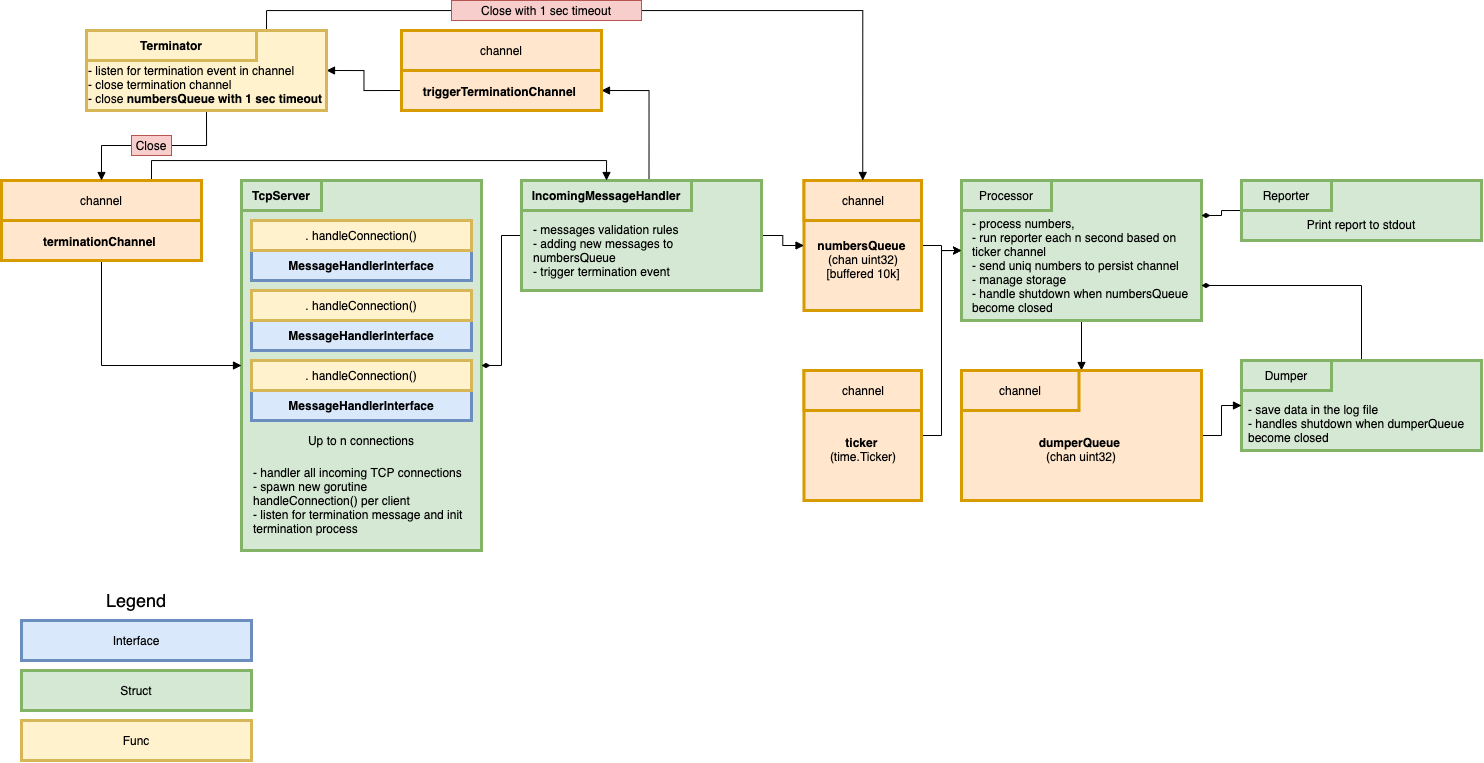

The diagram above was exported from draw.io. Its source (the exported page's mxGraphModel, read from the mxfile embedded in the PNG):
<mxGraphModel dx="1678" dy="945" grid="1" gridSize="10" guides="1" tooltips="1" connect="1" arrows="1" fold="1" page="1" pageScale="1" pageWidth="850" pageHeight="1100" math="0" shadow="0">
  <root>
    <mxCell id="0" />
    <mxCell id="1" parent="0" />
    <mxCell id="2" value="" style="rounded=0;whiteSpace=wrap;html=1;fillColor=#d5e8d4;strokeColor=#82b366;strokeWidth=3;" vertex="1" parent="1">
      <mxGeometry x="2280" y="1980" width="240" height="370" as="geometry" />
    </mxCell>
    <mxCell id="3" value="&lt;b&gt;TcpServer&lt;/b&gt;" style="text;html=1;strokeColor=#82b366;fillColor=#d5e8d4;align=center;verticalAlign=middle;whiteSpace=wrap;rounded=0;strokeWidth=3;" vertex="1" parent="1">
      <mxGeometry x="2280" y="1980" width="80" height="30" as="geometry" />
    </mxCell>
    <mxCell id="4" value="&lt;b&gt;MessageHandlerInterface&lt;/b&gt;" style="rounded=0;whiteSpace=wrap;html=1;fillColor=#dae8fc;strokeColor=#6c8ebf;strokeWidth=3;" vertex="1" parent="1">
      <mxGeometry x="2290" y="2050" width="220" height="30" as="geometry" />
    </mxCell>
    <mxCell id="5" value=".&amp;nbsp;handleConnection()" style="rounded=0;whiteSpace=wrap;html=1;fillColor=#fff2cc;strokeColor=#d6b656;strokeWidth=3;" vertex="1" parent="1">
      <mxGeometry x="2290" y="2020" width="220" height="30" as="geometry" />
    </mxCell>
    <mxCell id="6" style="edgeStyle=orthogonalEdgeStyle;rounded=0;orthogonalLoop=1;jettySize=auto;html=1;exitX=1;exitY=0.5;exitDx=0;exitDy=0;entryX=0;entryY=0.5;entryDx=0;entryDy=0;" edge="1" source="7" target="15" parent="1">
      <mxGeometry relative="1" as="geometry" />
    </mxCell>
    <mxCell id="7" value="&lt;br&gt;&lt;br&gt;&lt;b&gt;numbersQueue&lt;/b&gt; &lt;br&gt;(chan uint32)&lt;br&gt;[buffered 10k]" style="rounded=0;whiteSpace=wrap;html=1;strokeColor=#d79b00;strokeWidth=3;fillColor=#ffe6cc;" vertex="1" parent="1">
      <mxGeometry x="2842.5" y="1980" width="117.5" height="130" as="geometry" />
    </mxCell>
    <mxCell id="8" value="channel" style="text;html=1;align=center;verticalAlign=middle;whiteSpace=wrap;rounded=0;fillColor=#ffe6cc;strokeColor=#d79b00;strokeWidth=3;" vertex="1" parent="1">
      <mxGeometry x="2842.5" y="1980" width="117.5" height="40" as="geometry" />
    </mxCell>
    <mxCell id="9" value="&lt;b&gt;MessageHandlerInterface&lt;/b&gt;" style="rounded=0;whiteSpace=wrap;html=1;fillColor=#dae8fc;strokeColor=#6c8ebf;strokeWidth=3;" vertex="1" parent="1">
      <mxGeometry x="2290" y="2120" width="220" height="30" as="geometry" />
    </mxCell>
    <mxCell id="10" value=".&amp;nbsp;handleConnection()" style="rounded=0;whiteSpace=wrap;html=1;fillColor=#fff2cc;strokeColor=#d6b656;strokeWidth=3;" vertex="1" parent="1">
      <mxGeometry x="2290" y="2090" width="220" height="30" as="geometry" />
    </mxCell>
    <mxCell id="11" value="&lt;b&gt;MessageHandlerInterface&lt;/b&gt;" style="rounded=0;whiteSpace=wrap;html=1;fillColor=#dae8fc;strokeColor=#6c8ebf;strokeWidth=3;" vertex="1" parent="1">
      <mxGeometry x="2290" y="2190" width="220" height="30" as="geometry" />
    </mxCell>
    <mxCell id="12" value=".&amp;nbsp;handleConnection()" style="rounded=0;whiteSpace=wrap;html=1;fillColor=#fff2cc;strokeColor=#d6b656;strokeWidth=3;" vertex="1" parent="1">
      <mxGeometry x="2290" y="2160" width="220" height="30" as="geometry" />
    </mxCell>
    <mxCell id="13" value="Up to n connections" style="text;html=1;strokeColor=none;fillColor=none;align=center;verticalAlign=middle;whiteSpace=wrap;rounded=0;" vertex="1" parent="1">
      <mxGeometry x="2300" y="2230" width="200" height="20" as="geometry" />
    </mxCell>
    <mxCell id="14" style="edgeStyle=orthogonalEdgeStyle;rounded=0;orthogonalLoop=1;jettySize=auto;html=1;exitX=0.5;exitY=1;exitDx=0;exitDy=0;endArrow=block;endFill=1;" edge="1" source="15" target="28" parent="1">
      <mxGeometry relative="1" as="geometry" />
    </mxCell>
    <mxCell id="15" value="" style="rounded=0;whiteSpace=wrap;html=1;fillColor=#d5e8d4;strokeColor=#82b366;strokeWidth=3;" vertex="1" parent="1">
      <mxGeometry x="3000" y="1980" width="240" height="140" as="geometry" />
    </mxCell>
    <mxCell id="16" value="Processor" style="text;html=1;strokeColor=#82b366;fillColor=#d5e8d4;align=center;verticalAlign=middle;whiteSpace=wrap;rounded=0;strokeWidth=3;" vertex="1" parent="1">
      <mxGeometry x="3000" y="1980" width="90" height="30" as="geometry" />
    </mxCell>
    <mxCell id="17" style="edgeStyle=orthogonalEdgeStyle;rounded=0;orthogonalLoop=1;jettySize=auto;html=1;exitX=1;exitY=0.5;exitDx=0;exitDy=0;entryX=0;entryY=0.5;entryDx=0;entryDy=0;" edge="1" source="18" target="15" parent="1">
      <mxGeometry relative="1" as="geometry" />
    </mxCell>
    <mxCell id="18" value="&lt;br&gt;&lt;br&gt;&lt;b&gt;ticker&lt;/b&gt;&amp;nbsp;&lt;br&gt;(time.Ticker)" style="rounded=0;whiteSpace=wrap;html=1;strokeColor=#d79b00;strokeWidth=3;fillColor=#ffe6cc;" vertex="1" parent="1">
      <mxGeometry x="2842.5" y="2170" width="117.5" height="130" as="geometry" />
    </mxCell>
    <mxCell id="19" value="channel" style="text;html=1;align=center;verticalAlign=middle;whiteSpace=wrap;rounded=0;fillColor=#ffe6cc;strokeColor=#d79b00;strokeWidth=3;" vertex="1" parent="1">
      <mxGeometry x="2842.5" y="2170" width="117.5" height="40" as="geometry" />
    </mxCell>
    <mxCell id="20" value="&lt;div style=&quot;text-align: left&quot;&gt;&lt;span&gt;- process numbers,&amp;nbsp;&lt;/span&gt;&lt;/div&gt;&lt;div style=&quot;text-align: left&quot;&gt;&lt;span&gt;- run reporter each n second based on ticker channel&lt;/span&gt;&lt;/div&gt;&lt;div style=&quot;text-align: left&quot;&gt;&lt;span&gt;- send uniq numbers to persist channel&lt;/span&gt;&lt;/div&gt;&lt;div style=&quot;text-align: left&quot;&gt;&lt;span&gt;- manage storage&lt;/span&gt;&lt;/div&gt;&lt;div style=&quot;text-align: left&quot;&gt;&lt;span&gt;- handle shutdown when&amp;nbsp;&lt;/span&gt;&lt;span&gt;numbersQueue become closed&lt;/span&gt;&lt;/div&gt;" style="text;html=1;strokeColor=none;fillColor=none;align=center;verticalAlign=middle;whiteSpace=wrap;rounded=0;" vertex="1" parent="1">
      <mxGeometry x="3010" y="2015" width="220" height="100" as="geometry" />
    </mxCell>
    <mxCell id="21" style="edgeStyle=orthogonalEdgeStyle;rounded=0;orthogonalLoop=1;jettySize=auto;html=1;exitX=0;exitY=0.5;exitDx=0;exitDy=0;entryX=1;entryY=0.25;entryDx=0;entryDy=0;endArrow=diamondThin;endFill=1;" edge="1" source="22" target="15" parent="1">
      <mxGeometry relative="1" as="geometry" />
    </mxCell>
    <mxCell id="22" value="&lt;br&gt;&lt;br&gt;Print report to stdout" style="rounded=0;whiteSpace=wrap;html=1;fillColor=#d5e8d4;strokeColor=#82b366;strokeWidth=3;" vertex="1" parent="1">
      <mxGeometry x="3280" y="1980" width="240" height="60" as="geometry" />
    </mxCell>
    <mxCell id="23" value="Reporter" style="text;html=1;strokeColor=#82b366;fillColor=#d5e8d4;align=center;verticalAlign=middle;whiteSpace=wrap;rounded=0;strokeWidth=3;" vertex="1" parent="1">
      <mxGeometry x="3280" y="1980" width="90" height="30" as="geometry" />
    </mxCell>
    <mxCell id="24" style="edgeStyle=orthogonalEdgeStyle;rounded=0;orthogonalLoop=1;jettySize=auto;html=1;exitX=0.5;exitY=0;exitDx=0;exitDy=0;entryX=1;entryY=0.75;entryDx=0;entryDy=0;endArrow=diamondThin;endFill=1;" edge="1" source="25" target="15" parent="1">
      <mxGeometry relative="1" as="geometry" />
    </mxCell>
    <mxCell id="25" value="" style="rounded=0;whiteSpace=wrap;html=1;fillColor=#d5e8d4;strokeColor=#82b366;strokeWidth=3;" vertex="1" parent="1">
      <mxGeometry x="3280" y="2160" width="240" height="90" as="geometry" />
    </mxCell>
    <mxCell id="26" value="Dumper" style="text;html=1;strokeColor=#82b366;fillColor=#d5e8d4;align=center;verticalAlign=middle;whiteSpace=wrap;rounded=0;strokeWidth=3;" vertex="1" parent="1">
      <mxGeometry x="3280" y="2160" width="90" height="30" as="geometry" />
    </mxCell>
    <mxCell id="27" style="edgeStyle=orthogonalEdgeStyle;rounded=0;orthogonalLoop=1;jettySize=auto;html=1;exitX=1;exitY=0.5;exitDx=0;exitDy=0;entryX=0;entryY=0.5;entryDx=0;entryDy=0;endArrow=block;endFill=1;" edge="1" source="28" target="25" parent="1">
      <mxGeometry relative="1" as="geometry" />
    </mxCell>
    <mxCell id="28" value="&lt;br&gt;&lt;br&gt;&lt;b&gt;dumperQueue&lt;/b&gt;&amp;nbsp;&lt;br&gt;(chan uint32)" style="rounded=0;whiteSpace=wrap;html=1;strokeColor=#d79b00;strokeWidth=3;fillColor=#ffe6cc;" vertex="1" parent="1">
      <mxGeometry x="3000" y="2170" width="240" height="130" as="geometry" />
    </mxCell>
    <mxCell id="29" value="channel" style="text;html=1;align=center;verticalAlign=middle;whiteSpace=wrap;rounded=0;fillColor=#ffe6cc;strokeColor=#d79b00;strokeWidth=3;" vertex="1" parent="1">
      <mxGeometry x="3000" y="2170" width="117.5" height="40" as="geometry" />
    </mxCell>
    <mxCell id="30" style="edgeStyle=orthogonalEdgeStyle;rounded=0;orthogonalLoop=1;jettySize=auto;html=1;exitX=0;exitY=0.5;exitDx=0;exitDy=0;entryX=1;entryY=0.5;entryDx=0;entryDy=0;endArrow=diamondThin;endFill=1;" edge="1" source="32" target="2" parent="1">
      <mxGeometry relative="1" as="geometry" />
    </mxCell>
    <mxCell id="31" style="edgeStyle=orthogonalEdgeStyle;rounded=0;orthogonalLoop=1;jettySize=auto;html=1;exitX=1;exitY=0.5;exitDx=0;exitDy=0;entryX=0;entryY=0.5;entryDx=0;entryDy=0;endArrow=block;endFill=1;" edge="1" source="32" target="7" parent="1">
      <mxGeometry relative="1" as="geometry" />
    </mxCell>
    <mxCell id="32" value="" style="rounded=0;whiteSpace=wrap;html=1;fillColor=#d5e8d4;strokeColor=#82b366;strokeWidth=3;align=left;" vertex="1" parent="1">
      <mxGeometry x="2560" y="1980" width="240" height="110" as="geometry" />
    </mxCell>
    <mxCell id="33" style="edgeStyle=orthogonalEdgeStyle;rounded=0;orthogonalLoop=1;jettySize=auto;html=1;exitX=0.75;exitY=0;exitDx=0;exitDy=0;entryX=1;entryY=0.75;entryDx=0;entryDy=0;endArrow=block;endFill=1;" edge="1" source="34" target="38" parent="1">
      <mxGeometry relative="1" as="geometry" />
    </mxCell>
    <mxCell id="34" value="&lt;b&gt;IncomingMessageHandler&lt;/b&gt;" style="text;html=1;strokeColor=#82b366;fillColor=#d5e8d4;align=center;verticalAlign=middle;whiteSpace=wrap;rounded=0;strokeWidth=3;" vertex="1" parent="1">
      <mxGeometry x="2560" y="1980" width="170" height="30" as="geometry" />
    </mxCell>
    <mxCell id="35" value="- handler all incoming TCP connections&lt;br&gt;- spawn new gorutine handleConnection() per client&lt;br&gt;- listen for termination message and init termination process" style="text;html=1;strokeColor=none;fillColor=none;align=left;verticalAlign=middle;whiteSpace=wrap;rounded=0;" vertex="1" parent="1">
      <mxGeometry x="2290" y="2260" width="220" height="80" as="geometry" />
    </mxCell>
    <mxCell id="36" value="&lt;span&gt;- messages validation rules&lt;/span&gt;&lt;br&gt;&lt;span&gt;- adding new messages to numbersQueue&lt;/span&gt;&lt;br&gt;&lt;span&gt;- trigger termination event&lt;/span&gt;" style="text;html=1;strokeColor=none;fillColor=none;align=left;verticalAlign=middle;whiteSpace=wrap;rounded=0;" vertex="1" parent="1">
      <mxGeometry x="2570" y="2020" width="220" height="60" as="geometry" />
    </mxCell>
    <mxCell id="37" style="edgeStyle=orthogonalEdgeStyle;rounded=0;orthogonalLoop=1;jettySize=auto;html=1;exitX=0;exitY=0.75;exitDx=0;exitDy=0;entryX=1;entryY=0.5;entryDx=0;entryDy=0;endArrow=block;endFill=1;" edge="1" source="38" target="47" parent="1">
      <mxGeometry relative="1" as="geometry" />
    </mxCell>
    <mxCell id="38" value="&lt;br&gt;&lt;br&gt;&lt;br&gt;&lt;b&gt;triggerTerminationChannel&lt;/b&gt;&amp;nbsp;" style="rounded=0;whiteSpace=wrap;html=1;strokeColor=#d79b00;strokeWidth=3;fillColor=#ffe6cc;" vertex="1" parent="1">
      <mxGeometry x="2440" y="1830" width="200" height="80" as="geometry" />
    </mxCell>
    <mxCell id="39" value="channel" style="text;html=1;align=center;verticalAlign=middle;whiteSpace=wrap;rounded=0;fillColor=#ffe6cc;strokeColor=#d79b00;strokeWidth=3;" vertex="1" parent="1">
      <mxGeometry x="2440" y="1830" width="200" height="40" as="geometry" />
    </mxCell>
    <mxCell id="40" style="edgeStyle=orthogonalEdgeStyle;rounded=0;orthogonalLoop=1;jettySize=auto;html=1;exitX=0.5;exitY=1;exitDx=0;exitDy=0;endArrow=block;endFill=1;" edge="1" source="42" target="2" parent="1">
      <mxGeometry relative="1" as="geometry" />
    </mxCell>
    <mxCell id="41" style="edgeStyle=orthogonalEdgeStyle;rounded=0;orthogonalLoop=1;jettySize=auto;html=1;exitX=0.75;exitY=0;exitDx=0;exitDy=0;entryX=0.5;entryY=0;entryDx=0;entryDy=0;endArrow=block;endFill=1;" edge="1" source="43" target="34" parent="1">
      <mxGeometry relative="1" as="geometry">
        <Array as="points">
          <mxPoint x="2190" y="1960" />
          <mxPoint x="2645" y="1960" />
        </Array>
      </mxGeometry>
    </mxCell>
    <mxCell id="42" value="&lt;br&gt;&lt;br&gt;&lt;br&gt;&lt;b&gt;terminationChannel&lt;/b&gt;&amp;nbsp;" style="rounded=0;whiteSpace=wrap;html=1;strokeColor=#d79b00;strokeWidth=3;fillColor=#ffe6cc;" vertex="1" parent="1">
      <mxGeometry x="2040" y="1980" width="200" height="80" as="geometry" />
    </mxCell>
    <mxCell id="43" value="channel" style="text;html=1;align=center;verticalAlign=middle;whiteSpace=wrap;rounded=0;fillColor=#ffe6cc;strokeColor=#d79b00;strokeWidth=3;" vertex="1" parent="1">
      <mxGeometry x="2040" y="1980" width="200" height="40" as="geometry" />
    </mxCell>
    <mxCell id="44" value="&lt;div&gt;&lt;span&gt;- save data in the log file&lt;/span&gt;&lt;/div&gt;&lt;div&gt;&lt;span&gt;- handles shutdown when dumperQueue become closed&lt;/span&gt;&lt;/div&gt;" style="text;html=1;strokeColor=none;fillColor=none;align=left;verticalAlign=middle;whiteSpace=wrap;rounded=0;" vertex="1" parent="1">
      <mxGeometry x="3285" y="2195" width="230" height="55" as="geometry" />
    </mxCell>
    <mxCell id="45" style="edgeStyle=orthogonalEdgeStyle;rounded=0;orthogonalLoop=1;jettySize=auto;html=1;exitX=0.5;exitY=1;exitDx=0;exitDy=0;entryX=0.5;entryY=0;entryDx=0;entryDy=0;endArrow=block;endFill=1;" edge="1" source="47" parent="1">
      <mxGeometry relative="1" as="geometry">
        <mxPoint x="2140" y="1980" as="targetPoint" />
      </mxGeometry>
    </mxCell>
    <mxCell id="46" style="edgeStyle=orthogonalEdgeStyle;rounded=0;orthogonalLoop=1;jettySize=auto;html=1;exitX=0.75;exitY=0;exitDx=0;exitDy=0;entryX=0.5;entryY=0;entryDx=0;entryDy=0;endArrow=block;endFill=1;" edge="1" source="47" target="8" parent="1">
      <mxGeometry relative="1" as="geometry" />
    </mxCell>
    <mxCell id="47" value="&lt;br&gt;&lt;br&gt;- listen for termination event in channel&lt;br&gt;- close termination channel&lt;br&gt;- close&amp;nbsp;&lt;b style=&quot;text-align: center&quot;&gt;numbersQueue with 1 sec timeout&lt;/b&gt;" style="rounded=0;whiteSpace=wrap;html=1;fillColor=#fff2cc;strokeColor=#d6b656;strokeWidth=3;align=left;" vertex="1" parent="1">
      <mxGeometry x="2125" y="1830" width="240" height="80" as="geometry" />
    </mxCell>
    <mxCell id="48" value="&lt;b&gt;Terminator&lt;/b&gt;" style="text;html=1;strokeColor=#d6b656;fillColor=#fff2cc;align=center;verticalAlign=middle;whiteSpace=wrap;rounded=0;strokeWidth=3;" vertex="1" parent="1">
      <mxGeometry x="2125" y="1830" width="170" height="30" as="geometry" />
    </mxCell>
    <mxCell id="49" value="Close" style="text;html=1;strokeColor=#b85450;fillColor=#f8cecc;align=center;verticalAlign=middle;whiteSpace=wrap;rounded=0;" vertex="1" parent="1">
      <mxGeometry x="2170" y="1935" width="40" height="20" as="geometry" />
    </mxCell>
    <mxCell id="50" value="Close with 1 sec timeout" style="text;html=1;strokeColor=#b85450;fillColor=#f8cecc;align=center;verticalAlign=middle;whiteSpace=wrap;rounded=0;" vertex="1" parent="1">
      <mxGeometry x="2490" y="1800" width="190" height="20" as="geometry" />
    </mxCell>
    <mxCell id="51" value="Interface" style="rounded=0;whiteSpace=wrap;html=1;fillColor=#dae8fc;strokeColor=#6c8ebf;strokeWidth=3;" vertex="1" parent="1">
      <mxGeometry x="2060" y="2420" width="230" height="40" as="geometry" />
    </mxCell>
    <mxCell id="52" value="Struct" style="rounded=0;whiteSpace=wrap;html=1;fillColor=#d5e8d4;strokeColor=#82b366;strokeWidth=3;" vertex="1" parent="1">
      <mxGeometry x="2060" y="2470" width="230" height="40" as="geometry" />
    </mxCell>
    <mxCell id="53" value="Func" style="rounded=0;whiteSpace=wrap;html=1;fillColor=#fff2cc;strokeColor=#d6b656;strokeWidth=3;" vertex="1" parent="1">
      <mxGeometry x="2060" y="2520" width="230" height="40" as="geometry" />
    </mxCell>
    <mxCell id="54" value="&lt;font style=&quot;font-size: 18px&quot;&gt;Legend&lt;/font&gt;" style="text;html=1;strokeColor=none;fillColor=none;align=center;verticalAlign=middle;whiteSpace=wrap;rounded=0;" vertex="1" parent="1">
      <mxGeometry x="2040" y="2380" width="270" height="40" as="geometry" />
    </mxCell>
  </root>
</mxGraphModel>